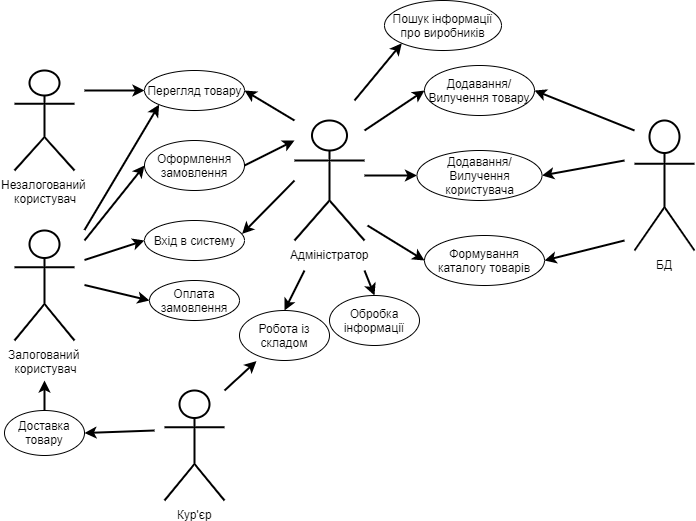

The diagram above was exported from draw.io. Its source (the exported page's mxGraphModel, read from the mxfile embedded in the PNG):
<mxGraphModel dx="1024" dy="485" grid="1" gridSize="10" guides="1" tooltips="1" connect="1" arrows="1" fold="1" page="1" pageScale="1" pageWidth="827" pageHeight="1169" math="0" shadow="0">
  <root>
    <mxCell id="0" />
    <mxCell id="1" parent="0" />
    <mxCell id="Ibfs98boQiXc-8ZSM6hQ-1" value="Залогований &lt;br&gt;користувач" style="shape=umlActor;verticalLabelPosition=bottom;labelBackgroundColor=#ffffff;verticalAlign=top;html=1;outlineConnect=0;strokeWidth=2;" vertex="1" parent="1">
      <mxGeometry x="60" y="350" width="60" height="110" as="geometry" />
    </mxCell>
    <mxCell id="Ibfs98boQiXc-8ZSM6hQ-42" value="Кур'єр" style="shape=umlActor;verticalLabelPosition=bottom;labelBackgroundColor=#ffffff;verticalAlign=top;html=1;outlineConnect=0;strokeWidth=2;" vertex="1" parent="1">
      <mxGeometry x="210" y="510" width="60" height="110" as="geometry" />
    </mxCell>
    <mxCell id="Ibfs98boQiXc-8ZSM6hQ-4" value="Незалогований &lt;br&gt;користувач" style="shape=umlActor;verticalLabelPosition=bottom;labelBackgroundColor=#ffffff;verticalAlign=top;html=1;outlineConnect=0;strokeWidth=2;" vertex="1" parent="1">
      <mxGeometry x="60" y="190" width="60" height="100" as="geometry" />
    </mxCell>
    <mxCell id="Ibfs98boQiXc-8ZSM6hQ-19" value="Адміністратор&lt;br&gt;" style="shape=umlActor;verticalLabelPosition=bottom;labelBackgroundColor=#ffffff;verticalAlign=top;html=1;outlineConnect=0;strokeWidth=2;" vertex="1" parent="1">
      <mxGeometry x="340" y="240" width="70" height="120" as="geometry" />
    </mxCell>
    <mxCell id="Ibfs98boQiXc-8ZSM6hQ-5" value="Перегляд товару" style="ellipse;whiteSpace=wrap;html=1;" vertex="1" parent="1">
      <mxGeometry x="190" y="190" width="100" height="40" as="geometry" />
    </mxCell>
    <mxCell id="Ibfs98boQiXc-8ZSM6hQ-6" value="Вхід в систему" style="ellipse;whiteSpace=wrap;html=1;" vertex="1" parent="1">
      <mxGeometry x="190" y="340" width="100" height="40" as="geometry" />
    </mxCell>
    <mxCell id="Ibfs98boQiXc-8ZSM6hQ-7" value="Оформлення замовлення" style="ellipse;whiteSpace=wrap;html=1;" vertex="1" parent="1">
      <mxGeometry x="190" y="260" width="100" height="50" as="geometry" />
    </mxCell>
    <mxCell id="Ibfs98boQiXc-8ZSM6hQ-12" value="" style="endArrow=classic;html=1;entryX=0;entryY=0.5;entryDx=0;entryDy=0;strokeWidth=2;" edge="1" parent="1" target="Ibfs98boQiXc-8ZSM6hQ-5">
      <mxGeometry width="50" height="50" relative="1" as="geometry">
        <mxPoint x="130" y="210" as="sourcePoint" />
        <mxPoint x="180" y="210" as="targetPoint" />
      </mxGeometry>
    </mxCell>
    <mxCell id="Ibfs98boQiXc-8ZSM6hQ-14" value="" style="endArrow=classic;html=1;entryX=0;entryY=1;entryDx=0;entryDy=0;strokeWidth=2;" edge="1" parent="1" target="Ibfs98boQiXc-8ZSM6hQ-5">
      <mxGeometry width="50" height="50" relative="1" as="geometry">
        <mxPoint x="130" y="349.5" as="sourcePoint" />
        <mxPoint x="190" y="220" as="targetPoint" />
      </mxGeometry>
    </mxCell>
    <mxCell id="Ibfs98boQiXc-8ZSM6hQ-15" value="" style="endArrow=classic;html=1;entryX=0;entryY=0.5;entryDx=0;entryDy=0;strokeWidth=2;" edge="1" parent="1" target="Ibfs98boQiXc-8ZSM6hQ-7">
      <mxGeometry width="50" height="50" relative="1" as="geometry">
        <mxPoint x="130" y="360" as="sourcePoint" />
        <mxPoint x="180" y="360" as="targetPoint" />
      </mxGeometry>
    </mxCell>
    <mxCell id="Ibfs98boQiXc-8ZSM6hQ-16" value="" style="endArrow=classic;html=1;entryX=0;entryY=0.5;entryDx=0;entryDy=0;strokeWidth=2;" edge="1" parent="1" target="Ibfs98boQiXc-8ZSM6hQ-6">
      <mxGeometry width="50" height="50" relative="1" as="geometry">
        <mxPoint x="130" y="379.5" as="sourcePoint" />
        <mxPoint x="180" y="379.5" as="targetPoint" />
      </mxGeometry>
    </mxCell>
    <mxCell id="Ibfs98boQiXc-8ZSM6hQ-17" value="Оплата замовлення" style="ellipse;whiteSpace=wrap;html=1;" vertex="1" parent="1">
      <mxGeometry x="195" y="400" width="90" height="40" as="geometry" />
    </mxCell>
    <mxCell id="Ibfs98boQiXc-8ZSM6hQ-18" value="" style="endArrow=classic;html=1;entryX=0;entryY=0.5;entryDx=0;entryDy=0;strokeWidth=2;" edge="1" parent="1" target="Ibfs98boQiXc-8ZSM6hQ-17">
      <mxGeometry width="50" height="50" relative="1" as="geometry">
        <mxPoint x="130" y="404.5" as="sourcePoint" />
        <mxPoint x="180" y="404.5" as="targetPoint" />
      </mxGeometry>
    </mxCell>
    <mxCell id="Ibfs98boQiXc-8ZSM6hQ-21" value="Додавання/Вилучення товару" style="ellipse;whiteSpace=wrap;html=1;" vertex="1" parent="1">
      <mxGeometry x="470" y="185" width="110" height="50" as="geometry" />
    </mxCell>
    <mxCell id="Ibfs98boQiXc-8ZSM6hQ-22" value="Додавання/Вилучення користувача" style="ellipse;whiteSpace=wrap;html=1;" vertex="1" parent="1">
      <mxGeometry x="462.5" y="270" width="125" height="50" as="geometry" />
    </mxCell>
    <mxCell id="Ibfs98boQiXc-8ZSM6hQ-23" value="Формування каталогу товарів" style="ellipse;whiteSpace=wrap;html=1;" vertex="1" parent="1">
      <mxGeometry x="470" y="355" width="120" height="50" as="geometry" />
    </mxCell>
    <mxCell id="Ibfs98boQiXc-8ZSM6hQ-24" value="БД" style="shape=umlActor;verticalLabelPosition=bottom;labelBackgroundColor=#ffffff;verticalAlign=top;html=1;outlineConnect=0;strokeWidth=2;" vertex="1" parent="1">
      <mxGeometry x="680" y="240" width="60" height="130" as="geometry" />
    </mxCell>
    <mxCell id="Ibfs98boQiXc-8ZSM6hQ-25" value="" style="endArrow=classic;html=1;entryX=0;entryY=0.5;entryDx=0;entryDy=0;strokeWidth=2;" edge="1" parent="1" target="Ibfs98boQiXc-8ZSM6hQ-21">
      <mxGeometry width="50" height="50" relative="1" as="geometry">
        <mxPoint x="410" y="250" as="sourcePoint" />
        <mxPoint x="460" y="200" as="targetPoint" />
      </mxGeometry>
    </mxCell>
    <mxCell id="Ibfs98boQiXc-8ZSM6hQ-26" value="" style="endArrow=classic;html=1;entryX=0;entryY=0.5;entryDx=0;entryDy=0;strokeWidth=2;" edge="1" parent="1" target="Ibfs98boQiXc-8ZSM6hQ-22">
      <mxGeometry width="50" height="50" relative="1" as="geometry">
        <mxPoint x="410" y="295" as="sourcePoint" />
        <mxPoint x="470" y="255" as="targetPoint" />
      </mxGeometry>
    </mxCell>
    <mxCell id="Ibfs98boQiXc-8ZSM6hQ-27" value="" style="endArrow=classic;html=1;entryX=0;entryY=0.5;entryDx=0;entryDy=0;strokeWidth=2;" edge="1" parent="1" target="Ibfs98boQiXc-8ZSM6hQ-23">
      <mxGeometry width="50" height="50" relative="1" as="geometry">
        <mxPoint x="413" y="345" as="sourcePoint" />
        <mxPoint x="473" y="305" as="targetPoint" />
      </mxGeometry>
    </mxCell>
    <mxCell id="Ibfs98boQiXc-8ZSM6hQ-28" value="" style="endArrow=classic;html=1;entryX=1;entryY=0.5;entryDx=0;entryDy=0;strokeWidth=2;" edge="1" parent="1" target="Ibfs98boQiXc-8ZSM6hQ-21">
      <mxGeometry width="50" height="50" relative="1" as="geometry">
        <mxPoint x="680" y="250" as="sourcePoint" />
        <mxPoint x="660" y="220" as="targetPoint" />
      </mxGeometry>
    </mxCell>
    <mxCell id="Ibfs98boQiXc-8ZSM6hQ-29" value="" style="endArrow=classic;html=1;entryX=1;entryY=0.5;entryDx=0;entryDy=0;strokeWidth=2;" edge="1" parent="1" target="Ibfs98boQiXc-8ZSM6hQ-22">
      <mxGeometry width="50" height="50" relative="1" as="geometry">
        <mxPoint x="670" y="280" as="sourcePoint" />
        <mxPoint x="660" y="260" as="targetPoint" />
      </mxGeometry>
    </mxCell>
    <mxCell id="Ibfs98boQiXc-8ZSM6hQ-30" value="" style="endArrow=classic;html=1;entryX=1;entryY=0.5;entryDx=0;entryDy=0;strokeWidth=2;" edge="1" parent="1" target="Ibfs98boQiXc-8ZSM6hQ-23">
      <mxGeometry width="50" height="50" relative="1" as="geometry">
        <mxPoint x="670" y="360" as="sourcePoint" />
        <mxPoint x="670" y="320" as="targetPoint" />
      </mxGeometry>
    </mxCell>
    <mxCell id="Ibfs98boQiXc-8ZSM6hQ-31" value="Пошук інформації про виробників" style="ellipse;whiteSpace=wrap;html=1;" vertex="1" parent="1">
      <mxGeometry x="430" y="120" width="117" height="50" as="geometry" />
    </mxCell>
    <mxCell id="Ibfs98boQiXc-8ZSM6hQ-32" value="" style="endArrow=classic;html=1;entryX=0;entryY=1;entryDx=0;entryDy=0;strokeWidth=2;" edge="1" parent="1" target="Ibfs98boQiXc-8ZSM6hQ-31">
      <mxGeometry width="50" height="50" relative="1" as="geometry">
        <mxPoint x="400" y="220" as="sourcePoint" />
        <mxPoint x="443" y="160" as="targetPoint" />
      </mxGeometry>
    </mxCell>
    <mxCell id="Ibfs98boQiXc-8ZSM6hQ-33" value="" style="endArrow=classic;html=1;entryX=1;entryY=0.5;entryDx=0;entryDy=0;strokeWidth=2;" edge="1" parent="1" target="Ibfs98boQiXc-8ZSM6hQ-5">
      <mxGeometry width="50" height="50" relative="1" as="geometry">
        <mxPoint x="340" y="240" as="sourcePoint" />
        <mxPoint x="380" y="195" as="targetPoint" />
      </mxGeometry>
    </mxCell>
    <mxCell id="Ibfs98boQiXc-8ZSM6hQ-35" value="" style="endArrow=classic;html=1;entryX=0.976;entryY=0.335;entryDx=0;entryDy=0;entryPerimeter=0;strokeWidth=2;" edge="1" parent="1" target="Ibfs98boQiXc-8ZSM6hQ-6">
      <mxGeometry width="50" height="50" relative="1" as="geometry">
        <mxPoint x="340" y="300" as="sourcePoint" />
        <mxPoint x="310" y="230" as="targetPoint" />
      </mxGeometry>
    </mxCell>
    <mxCell id="Ibfs98boQiXc-8ZSM6hQ-37" value="" style="endArrow=classic;html=1;exitX=1;exitY=0.5;exitDx=0;exitDy=0;strokeWidth=2;" edge="1" parent="1" source="Ibfs98boQiXc-8ZSM6hQ-7">
      <mxGeometry width="50" height="50" relative="1" as="geometry">
        <mxPoint x="380" y="280" as="sourcePoint" />
        <mxPoint x="340" y="260" as="targetPoint" />
      </mxGeometry>
    </mxCell>
    <mxCell id="Ibfs98boQiXc-8ZSM6hQ-38" value="Обробка інформації" style="ellipse;whiteSpace=wrap;html=1;" vertex="1" parent="1">
      <mxGeometry x="375" y="415" width="90" height="50" as="geometry" />
    </mxCell>
    <mxCell id="Ibfs98boQiXc-8ZSM6hQ-39" value="" style="endArrow=classic;html=1;entryX=0.5;entryY=0;entryDx=0;entryDy=0;strokeWidth=2;" edge="1" parent="1" target="Ibfs98boQiXc-8ZSM6hQ-38">
      <mxGeometry width="50" height="50" relative="1" as="geometry">
        <mxPoint x="410" y="390" as="sourcePoint" />
        <mxPoint x="340" y="260" as="targetPoint" />
      </mxGeometry>
    </mxCell>
    <mxCell id="Ibfs98boQiXc-8ZSM6hQ-40" value="Робота із складом" style="ellipse;whiteSpace=wrap;html=1;" vertex="1" parent="1">
      <mxGeometry x="285" y="430" width="90" height="50" as="geometry" />
    </mxCell>
    <mxCell id="Ibfs98boQiXc-8ZSM6hQ-41" value="" style="endArrow=classic;html=1;entryX=0.5;entryY=0;entryDx=0;entryDy=0;strokeWidth=2;" edge="1" parent="1" target="Ibfs98boQiXc-8ZSM6hQ-40">
      <mxGeometry width="50" height="50" relative="1" as="geometry">
        <mxPoint x="350" y="390" as="sourcePoint" />
        <mxPoint x="90" y="510" as="targetPoint" />
      </mxGeometry>
    </mxCell>
    <mxCell id="Ibfs98boQiXc-8ZSM6hQ-44" value="" style="endArrow=classic;html=1;entryX=0.189;entryY=1.012;entryDx=0;entryDy=0;entryPerimeter=0;strokeWidth=2;" edge="1" parent="1" target="Ibfs98boQiXc-8ZSM6hQ-40">
      <mxGeometry width="50" height="50" relative="1" as="geometry">
        <mxPoint x="270" y="510" as="sourcePoint" />
        <mxPoint x="300" y="500" as="targetPoint" />
      </mxGeometry>
    </mxCell>
    <mxCell id="Ibfs98boQiXc-8ZSM6hQ-46" value="Доставка товару" style="ellipse;whiteSpace=wrap;html=1;" vertex="1" parent="1">
      <mxGeometry x="50" y="530" width="80" height="45" as="geometry" />
    </mxCell>
    <mxCell id="Ibfs98boQiXc-8ZSM6hQ-47" value="" style="endArrow=classic;html=1;entryX=1;entryY=0.5;entryDx=0;entryDy=0;strokeWidth=2;" edge="1" parent="1" target="Ibfs98boQiXc-8ZSM6hQ-46">
      <mxGeometry width="50" height="50" relative="1" as="geometry">
        <mxPoint x="200" y="550" as="sourcePoint" />
        <mxPoint x="90" y="660" as="targetPoint" />
      </mxGeometry>
    </mxCell>
    <mxCell id="Ibfs98boQiXc-8ZSM6hQ-48" value="" style="endArrow=classic;html=1;exitX=0.5;exitY=0;exitDx=0;exitDy=0;strokeWidth=2;" edge="1" parent="1" source="Ibfs98boQiXc-8ZSM6hQ-46">
      <mxGeometry width="50" height="50" relative="1" as="geometry">
        <mxPoint x="85" y="530" as="sourcePoint" />
        <mxPoint x="90" y="500" as="targetPoint" />
      </mxGeometry>
    </mxCell>
  </root>
</mxGraphModel>